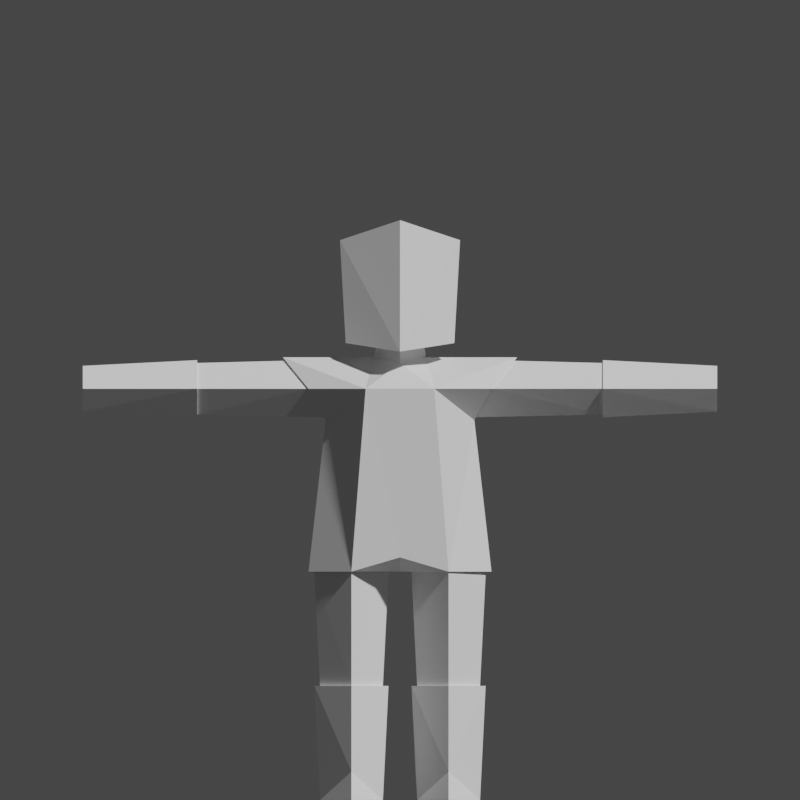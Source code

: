 # Source: knight.blend  (saved by Blender 4.0.36; exported with 4.5.12 LTS)
import bpy
from mathutils import Matrix  # noqa: F401  (used for matrix-valued properties, if any)

bpy.ops.wm.read_factory_settings(use_empty=True)
scene = bpy.context.scene
scene.name = 'Scene'

# ---- collections
col_collection = bpy.data.collections.new('Collection'); scene.collection.children.link(col_collection)

# ---- world
world_world = bpy.data.worlds.new('World'); scene.world = world_world
world_world.use_nodes = True; world_world.node_tree.nodes.clear()
_N = world_world.node_tree.nodes; _L = world_world.node_tree.links
n0 = _N.new('ShaderNodeOutputWorld'); n0.name = 'World Output'; n0.location = (300, 300)
n1 = _N.new('ShaderNodeBackground'); n1.name = 'Background'; n1.location = (10, 300)
n1.inputs[0].default_value = (0.05088, 0.05088, 0.05088, 1.0)
_L.new(n1.outputs[0], n0.inputs[0])
n0.is_active_output = True
world_world.color = (0.05088, 0.05088, 0.05088)
world_world.use_sun_shadow = False
world_world.sun_shadow_jitter_overblur = 0.0

# ---- cameras
cam_ps_camera_1 = bpy.data.cameras.new('PS Camera 1')
cam_ps_camera_1.type = 'ORTHO'
cam_ps_camera_1.ortho_scale = 7.0
cam_ps_camera_2 = bpy.data.cameras.new('PS Camera 2')
cam_ps_camera_2.type = 'ORTHO'
cam_ps_camera_2.ortho_scale = 7.0
cam_ps_camera_3 = bpy.data.cameras.new('PS Camera 3')
cam_ps_camera_3.type = 'ORTHO'
cam_ps_camera_3.ortho_scale = 7.0
cam_ps_camera_4 = bpy.data.cameras.new('PS Camera 4')
cam_ps_camera_4.type = 'ORTHO'
cam_ps_camera_4.ortho_scale = 7.0
cam_ps_camera_5 = bpy.data.cameras.new('PS Camera 5')
cam_ps_camera_5.type = 'ORTHO'
cam_ps_camera_5.ortho_scale = 7.0
cam_ps_camera_6 = bpy.data.cameras.new('PS Camera 6')
cam_ps_camera_6.type = 'ORTHO'
cam_ps_camera_6.ortho_scale = 7.0
cam_ps_camera_7 = bpy.data.cameras.new('PS Camera 7')
cam_ps_camera_7.type = 'ORTHO'
cam_ps_camera_7.ortho_scale = 7.0
cam_ps_camera_8 = bpy.data.cameras.new('PS Camera 8')
cam_ps_camera_8.type = 'ORTHO'
cam_ps_camera_8.ortho_scale = 7.0

# ---- meshes
me_knight = bpy.data.meshes.new('Knight')
me_knight.from_pydata([(0.749, 0.0, 1.0), (0.7, 0.0, 0.0), (0.425, -0.34, 1.0), (0.425, -0.55, 0.0), (0.425, 0.34, 1.0), (0.425, 0.3, 0.0), (0.101, 0.0, 1.0), (0.15, 0.0, 0.0), (0.15, 0.0, 1.0), (0.1, 0.0, 2.0), (0.425, 0.3, 1.0), (0.425, 0.35, 2.0), (0.425, -0.3, 1.0), (0.425, -0.35, 2.0), (0.7, 0.0, 1.0), (0.75, 0.0, 2.0), (0.425, 0.475, 2.0), (0.3, 0.375, 3.775), (0.8, 0.0, 2.0), (1.025, 0.0, 3.875), (0.0, 0.475, 2.0), (0.0, 0.375, 3.825), (0.425, -0.375, 2.0), (0.3, -0.475, 3.6), (0.0, -0.375, 2.125), (0.0, -0.475, 3.6), (0.0, 0.0, 2.0), (0.425, -0.325, 0.25), (0.3, 0.0, 3.875), (0.0, 0.275, 3.875), (0.0, -0.275, 3.825), (0.225, 0.0, 3.875), (0.0, 0.225, 4.15), (0.0, -0.225, 4.025), (0.2, 0.0, 4.075), (0.65, 0.0, 3.325), (0.8, 0.25, 3.6), (0.8, -0.25, 3.6), (0.8, 0.225, 3.6), (0.8, 0.0, 3.85), (0.625, 0.0, 3.35), (0.8, -0.225, 3.6), (0.0, -0.55, 3.925), (0.0, -0.55, 5.075), (0.475, -0.175, 4.0), (0.525, -0.175, 4.9), (0.0, 0.4, 4.15), (0.0, 0.5, 4.85), (1.775, 0.0, 3.375), (1.775, -0.2, 3.6), (1.775, 0.0, 3.825), (1.775, 0.2, 3.6), (1.775, -0.225, 3.6), (1.775, 0.0, 3.35), (1.775, 0.0, 3.85), (1.775, 0.225, 3.6), (2.775, 0.0, 3.4), (2.775, -0.175, 3.6), (2.775, 0.0, 3.8), (2.775, 0.175, 3.6)], [], [(4, 1, 5), (7, 4, 5), (3, 27, 7), (0, 6, 2), (1, 27, 3), (9, 10, 8), (10, 15, 14), (15, 12, 14), (12, 9, 8), (14, 8, 10), (16, 35, 18), (17, 20, 21), (35, 22, 18), (23, 24, 22), (22, 24, 26), (27, 6, 7), (27, 0, 2), (7, 1, 3), (9, 15, 11), (19, 17, 28), (19, 28, 23), (30, 23, 31), (31, 28, 17), (31, 33, 30), (29, 34, 31), (19, 23, 37), (35, 37, 23), (19, 36, 17), (17, 36, 35), (22, 26, 18), (16, 18, 26), (20, 16, 26), (55, 58, 59), (41, 38, 40), (41, 48, 49), (50, 41, 49), (38, 50, 51), (48, 38, 51), (37, 36, 19), (34, 32, 33), (43, 45, 47), (45, 42, 44), (45, 44, 47), (44, 42, 46), (52, 55, 53), (56, 55, 59), (58, 52, 57), (52, 56, 57), (59, 57, 56), (51, 49, 48), (46, 47, 44), (4, 0, 1), (7, 6, 4), (0, 4, 6), (9, 11, 10), (10, 11, 15), (15, 13, 12), (12, 13, 9), (14, 12, 8), (16, 17, 35), (17, 16, 20), (35, 23, 22), (23, 25, 24), (27, 2, 6), (27, 1, 0), (7, 5, 1), (9, 13, 15), (25, 23, 30), (23, 28, 31), (17, 21, 29), (29, 31, 17), (31, 34, 33), (29, 32, 34), (55, 54, 58), (41, 39, 38), (41, 40, 48), (50, 39, 41), (38, 39, 50), (48, 40, 38), (37, 35, 36), (45, 43, 42), (52, 54, 55), (56, 53, 55), (58, 54, 52), (52, 53, 56), (59, 58, 57), (51, 50, 49)])
me_knight.use_remesh_fix_poles = True
me_knight.use_remesh_preserve_attributes = False
me_knight.use_mirror_vertex_groups = False
me_knight.update()
arm_armature = bpy.data.armatures.new('Armature')  # bones are not reproduced

# ---- objects
ob_ps_camera_rig = bpy.data.objects.new('PS Camera Rig', None)
ob_ps_camera_1 = bpy.data.objects.new('PS Camera 1', cam_ps_camera_1)
ob_ps_camera_2 = bpy.data.objects.new('PS Camera 2', cam_ps_camera_2)
ob_ps_camera_3 = bpy.data.objects.new('PS Camera 3', cam_ps_camera_3)
ob_ps_camera_4 = bpy.data.objects.new('PS Camera 4', cam_ps_camera_4)
ob_ps_camera_5 = bpy.data.objects.new('PS Camera 5', cam_ps_camera_5)
ob_ps_camera_6 = bpy.data.objects.new('PS Camera 6', cam_ps_camera_6)
ob_ps_camera_7 = bpy.data.objects.new('PS Camera 7', cam_ps_camera_7)
ob_ps_camera_8 = bpy.data.objects.new('PS Camera 8', cam_ps_camera_8)
ob_cube = bpy.data.objects.new('Cube', me_knight)
ob_armature = bpy.data.objects.new('Armature', arm_armature)

# ---- transforms, parenting, visibility, modifiers, constraints
ob_ps_camera_rig.location = (0.0, 0.0, 0.0)
ob_ps_camera_1.parent = ob_ps_camera_rig
ob_ps_camera_1.location = (0.0, -8.0, 3.5)
ob_ps_camera_1.rotation_euler = (1.571, 0.0, 0.0)
ob_ps_camera_2.parent = ob_ps_camera_rig
ob_ps_camera_2.location = (5.657, -5.657, 3.5)
ob_ps_camera_2.rotation_euler = (1.571, 0.0, 0.7854)
ob_ps_camera_3.parent = ob_ps_camera_rig
ob_ps_camera_3.location = (8.0, -4.899e-16, 3.5)
ob_ps_camera_3.rotation_euler = (1.571, 0.0, 1.571)
ob_ps_camera_4.parent = ob_ps_camera_rig
ob_ps_camera_4.location = (5.657, 5.657, 3.5)
ob_ps_camera_4.rotation_euler = (1.571, 0.0, 2.356)
ob_ps_camera_5.parent = ob_ps_camera_rig
ob_ps_camera_5.location = (9.797e-16, 8.0, 3.5)
ob_ps_camera_5.rotation_euler = (1.571, 0.0, 3.142)
ob_ps_camera_6.parent = ob_ps_camera_rig
ob_ps_camera_6.location = (-5.657, 5.657, 3.5)
ob_ps_camera_6.rotation_euler = (1.571, 0.0, 3.927)
ob_ps_camera_7.parent = ob_ps_camera_rig
ob_ps_camera_7.location = (-8.0, 1.47e-15, 3.5)
ob_ps_camera_7.rotation_euler = (1.571, 0.0, 4.712)
ob_ps_camera_8.parent = ob_ps_camera_rig
ob_ps_camera_8.location = (-5.657, -5.657, 3.5)
ob_ps_camera_8.rotation_euler = (1.571, 0.0, 5.498)
ob_cube.parent = ob_armature
ob_cube.location = (0.0, 0.0, 0.0)
ob_cube.lineart.crease_threshold = 0.0
_vg = ob_cube.vertex_groups.new(name='head')
for _i, _w in zip([17, 19, 21, 23, 25, 28, 29, 30, 31, 32, 33, 34, 36, 37, 42, 43, 44, 45, 46, 47], [0.02931, 0.05282, 0.08509, 0.01635, 0.04619, 0.1095, 0.1861, 0.2102, 0.1911, 0.6487, 0.6263, 0.7689, 0.02243, 0.02301, 1.0, 1.0, 1.0, 1.0, 1.0, 1.0]): _vg.add([_i], _w, 'REPLACE')
_vg = ob_cube.vertex_groups.new(name='torso')
for _i, _w in zip([16, 17, 18, 19, 20, 21, 22, 23, 24, 25, 26, 28, 29, 30, 31, 32, 33, 34, 35, 36, 37], [0.251, 0.9503, 0.09347, 0.901, 0.7389, 0.9091, 0.2005, 0.9542, 0.8315, 0.9401, 1.0, 0.8841, 0.8097, 0.7856, 0.8047, 0.3495, 0.3717, 0.2299, 0.8993, 0.9158, 0.9181]): _vg.add([_i], _w, 'REPLACE')
_vg = ob_cube.vertex_groups.new(name='upperarm.l')
for _i, _w in zip([38, 39, 40, 41, 48, 49, 50, 51], [0.9852, 0.9843, 1.003, 0.9852, 0.5062, 0.507, 0.5062, 0.507]): _vg.add([_i], _w, 'REPLACE')
_vg = ob_cube.vertex_groups.new(name='lowerarm.l')
for _i, _w in zip([48, 49, 50, 51, 52, 53, 54, 55, 56, 57, 58, 59], [0.4938, 0.493, 0.4938, 0.493, 1.0, 1.0, 1.0, 1.0, 1.0, 1.0, 1.0, 1.0]): _vg.add([_i], _w, 'REPLACE')
_vg = ob_cube.vertex_groups.new(name='upperarm.r')
_vg = ob_cube.vertex_groups.new(name='lowerarm.r')
_vg = ob_cube.vertex_groups.new(name='upperleg.l')
for _i, _w in zip([8, 9, 10, 11, 12, 13, 14, 15], [0.5121, 0.9772, 0.5099, 0.9743, 0.5099, 0.9743, 0.5121, 0.9772]): _vg.add([_i], _w, 'REPLACE')
_vg = ob_cube.vertex_groups.new(name='lowerleg.l')
for _i, _w in zip([0, 1, 2, 3, 4, 5, 6, 7, 8, 10, 11, 12, 13, 14, 27], [1.0, 1.0, 1.0, 1.0, 1.0, 1.0, 1.0, 1.0, 0.4879, 0.4901, 0.00133, 0.4901, 0.00133, 0.4879, 1.0]): _vg.add([_i], _w, 'REPLACE')
_vg = ob_cube.vertex_groups.new(name='upperleg.r')
_vg = ob_cube.vertex_groups.new(name='lowerleg.r')
_vg = ob_cube.vertex_groups.new(name='root')
_m = ob_cube.modifiers.new('Mirror', 'MIRROR')
_m = ob_cube.modifiers.new('Armature', 'ARMATURE')
_m.object = ob_armature
ob_armature.location = (0.0, 0.0, 0.0)
ob_armature.show_in_front = True
ob_armature.lineart.crease_threshold = 0.0

# ---- collection membership
scene.collection.objects.link(ob_ps_camera_rig)
scene.collection.objects.link(ob_ps_camera_1)
scene.collection.objects.link(ob_ps_camera_2)
scene.collection.objects.link(ob_ps_camera_3)
scene.collection.objects.link(ob_ps_camera_4)
scene.collection.objects.link(ob_ps_camera_5)
scene.collection.objects.link(ob_ps_camera_6)
scene.collection.objects.link(ob_ps_camera_7)
scene.collection.objects.link(ob_ps_camera_8)
col_collection.objects.link(ob_cube)
col_collection.objects.link(ob_armature)

# ---- scene / render settings (as saved in the file)
scene.camera = ob_ps_camera_1
scene.frame_start = 6; scene.frame_end = 9; scene.frame_set(0)
scene.render.engine = 'BLENDER_WORKBENCH'
scene.render.resolution_x = 256
scene.render.resolution_y = 256
scene.render.film_transparent = True
scene.render.use_simplify = True
scene.cycles.use_denoising = False
scene.cycles.samples = 128
scene.cycles.sampling_pattern = 'TABULATED_SOBOL'
scene.cycles.use_adaptive_sampling = False
scene.cycles.use_light_tree = False
scene.view_settings.view_transform = 'Filmic'
bpy.context.view_layer.update()

# ---- added for rendering (the .blend has no usable light): sun
light_auto_sun = bpy.data.lights.new('AutoSun', 'SUN')
light_auto_sun.energy = 3.0
light_auto_sun.angle = 0.0523599
ob_auto_sun = bpy.data.objects.new('AutoSun', light_auto_sun)
scene.collection.objects.link(ob_auto_sun)
ob_auto_sun.rotation_euler = (0.872665, 0.174533, 0.523599)
bpy.context.view_layer.update()
